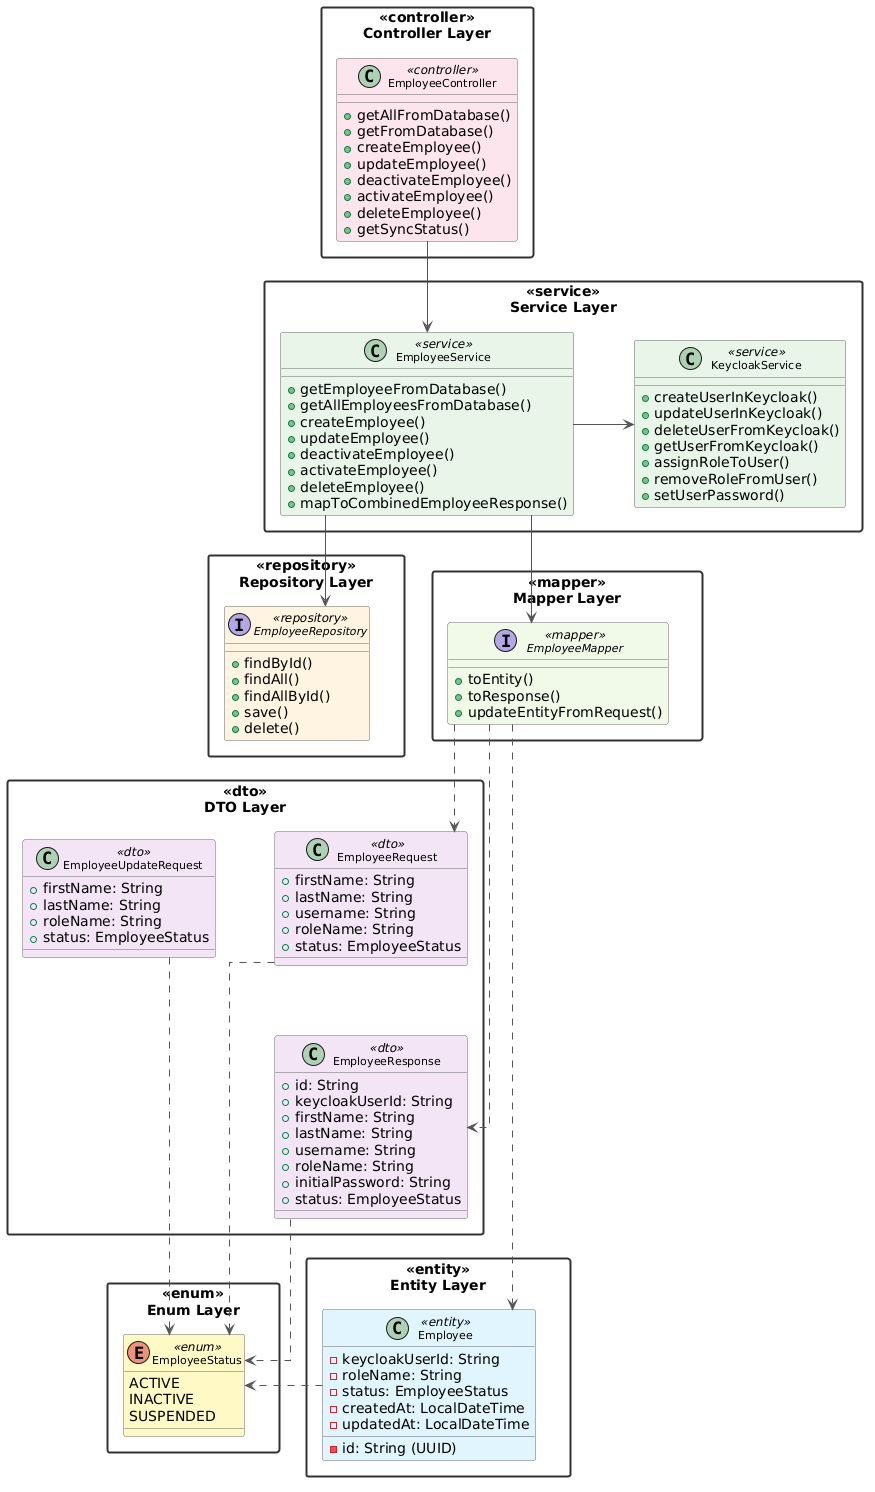

The diagram above was rendered by PlantUML. Its source (embedded in the PNG):
@startuml
top to bottom direction

skinparam packageStyle rectangle
skinparam linetype ortho
skinparam nodesep 60
skinparam ranksep 70

skinparam package {
    BackgroundColor #FFFFFF
    BorderColor #333333
    BorderThickness 2
    FontSize 14
    FontStyle bold
}

skinparam class {
    BackgroundColor<<entity>>     #E1F5FE
    BackgroundColor<<dto>>        #F3E5F5
    BackgroundColor<<service>>    #E8F5E9
    BackgroundColor<<repository>> #FFF3E0
    BackgroundColor<<controller>> #FCE4EC
    BackgroundColor<<mapper>>     #F1F8E9
    BackgroundColor<<enum>>       #FFF9C4
    BorderColor #666666
    ArrowColor  #555555
    FontSize 11
}

' ==================== LAYER 1: CONTROLLER ====================
package "Controller Layer" <<controller>> {

    class EmployeeController <<controller>> {
        +getAllFromDatabase()
        +getFromDatabase()
        +createEmployee()
        +updateEmployee()
        +deactivateEmployee()
        +activateEmployee()
        +deleteEmployee()
        +getSyncStatus()
    }

}

' ==================== LAYER 2: SERVICE ====================
package "Service Layer" <<service>> {

    class EmployeeService <<service>> {
        +getEmployeeFromDatabase()
        +getAllEmployeesFromDatabase()
        +createEmployee()
        +updateEmployee()
        +deactivateEmployee()
        +activateEmployee()
        +deleteEmployee()
        +mapToCombinedEmployeeResponse()
    }


    class KeycloakService <<service>> {
        +createUserInKeycloak()
        +updateUserInKeycloak()
        +deleteUserFromKeycloak()
        +getUserFromKeycloak()
        +assignRoleToUser()
        +removeRoleFromUser()
        +setUserPassword()
    }

}

' ==================== LAYER 3: REPOSITORY ====================
package "Repository Layer" <<repository>> {

    interface EmployeeRepository <<repository>> {
        +findById()
        +findAll()
        +findAllById()
        +save()
        +delete()
    }

    EmployeeRepository -[hidden]right- EmployeeRepository
}

' ==================== LAYER 4: MAPPER ====================
package "Mapper Layer" <<mapper>> {

    interface EmployeeMapper <<mapper>> {
        +toEntity()
        +toResponse()
        +updateEntityFromRequest()
    }

    EmployeeMapper -[hidden]right- EmployeeMapper
}

' ==================== LAYER 5: ENTITY ====================
package "Entity Layer" <<entity>> {

    class Employee <<entity>> {
        -id: String (UUID)
        -keycloakUserId: String
        -roleName: String
        -status: EmployeeStatus
        -createdAt: LocalDateTime
        -updatedAt: LocalDateTime
    }

    Employee -[hidden]right- Employee
}

' ==================== LAYER 6: DTO ====================
package "DTO Layer" <<dto>> {

    class EmployeeRequest <<dto>> {
        +firstName: String
        +lastName: String
        +username: String
        +roleName: String
        +status: EmployeeStatus
    }

    class EmployeeResponse <<dto>> {
        +id: String
        +keycloakUserId: String
        +firstName: String
        +lastName: String
        +username: String
        +roleName: String
        +initialPassword: String
        +status: EmployeeStatus
    }

    class EmployeeUpdateRequest <<dto>> {
        +firstName: String
        +lastName: String
        +roleName: String
        +status: EmployeeStatus
    }


    EmployeeRequest          -[hidden]down-  EmployeeResponse
}

' ==================== LAYER 7: ENUM ====================
package "Enum Layer" <<enum>> {

    enum EmployeeStatus <<enum>> {
        ACTIVE
        INACTIVE
        SUSPENDED
    }

    EmployeeStatus -[hidden]right- EmployeeStatus
}

' ==================== RELATIONSHIPS ====================

' --- Controller -> Service ---
EmployeeController -down-> EmployeeService

' --- Service -> Service ---
EmployeeService -right-> KeycloakService

' --- Service -> Repository ---
EmployeeService -down-> EmployeeRepository

' --- Service -> Mapper ---
EmployeeService -down-> EmployeeMapper

' --- Mapper -> Entity (dotted) ---
EmployeeMapper ..> Employee

' --- Mapper -> DTO (dotted) ---
EmployeeMapper ..> EmployeeRequest
EmployeeMapper ..> EmployeeResponse

' --- Entity -> Enum (dotted) ---
Employee -[hidden]left- EmployeeStatus
EmployeeResponse -[hidden]down- Employee
Employee ..> EmployeeStatus

' --- DTO -> Enum (dotted) ---
EmployeeRequest ..> EmployeeStatus
EmployeeResponse ..> EmployeeStatus
EmployeeUpdateRequest ..> EmployeeStatus
@enduml